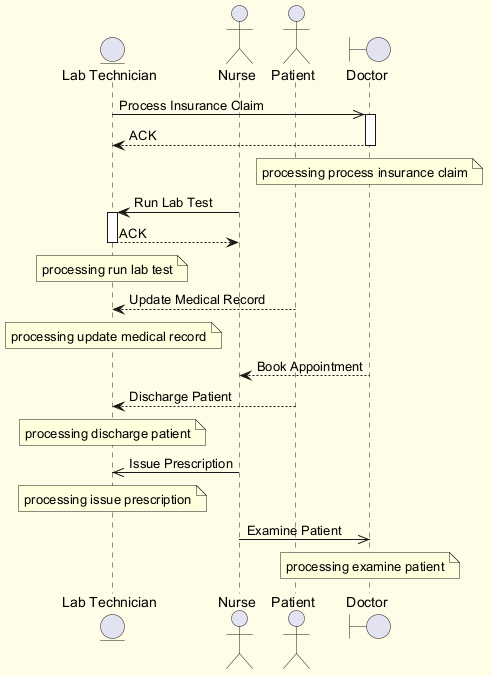

The diagram above was rendered by PlantUML. Its source (embedded in the PNG):
@startuml
skinparam backgroundColor #FFFDE7
skinparam classBackgroundColor #FFF9C4
skinparam classBorderColor #F57F17
entity "Lab Technician" as LT
actor "Nurse" as N
actor "Patient" as P
boundary "Doctor" as D
LT ->> D : Process Insurance Claim
activate D
D --> LT : ACK
deactivate D
note over D : processing process insurance claim
N -> LT : Run Lab Test
activate LT
LT --> N : ACK
deactivate LT
note over LT : processing run lab test
P --> LT : Update Medical Record
note over LT : processing update medical record
D --> N : Book Appointment
P --> LT : Discharge Patient
note over LT : processing discharge patient
N ->> LT : Issue Prescription
note over LT : processing issue prescription
N ->> D : Examine Patient
note over D : processing examine patient
@enduml